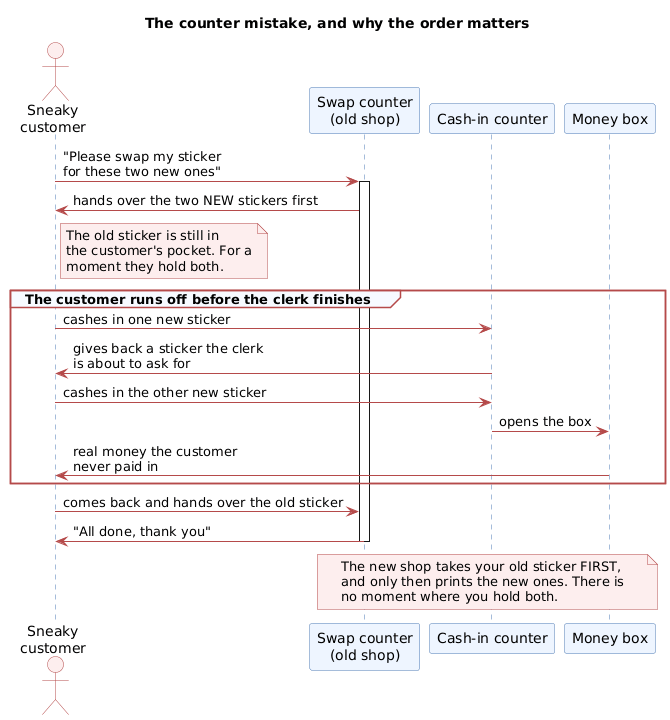

The diagram above was rendered by PlantUML. Its source (embedded in the PNG):
@startuml
title The counter mistake, and why the order matters
skinparam shadowing false
skinparam ArrowColor #B54A4A
skinparam sequence {
  ParticipantBackgroundColor #EEF5FF
  ParticipantBorderColor #4A78B5
  ActorBackgroundColor #FDEEEE
  ActorBorderColor #B54A4A
  LifeLineBorderColor #4A78B5
  GroupBackgroundColor #F7FAFF
  GroupBorderColor #B54A4A
}
skinparam note {
  BackgroundColor #FDEEEE
  BorderColor #B54A4A
}

actor "Sneaky\ncustomer" as A
participant "Swap counter\n(old shop)" as SWAP
participant "Cash-in counter" as CASH
participant "Money box" as BOX

A -> SWAP : "Please swap my sticker\nfor these two new ones"
activate SWAP

SWAP -> A : hands over the two NEW stickers first
note right of A #FDEEEE
  The old sticker is still in
  the customer's pocket. For a
  moment they hold both.
end note

group The customer runs off before the clerk finishes
  A -> CASH : cashes in one new sticker
  CASH -> A : gives back a sticker the clerk\nis about to ask for
  A -> CASH : cashes in the other new sticker
  CASH -> BOX : opens the box
  BOX -> A : real money the customer\nnever paid in
end

A -> SWAP : comes back and hands over the old sticker
SWAP -> A : "All done, thank you"
deactivate SWAP

note over SWAP, BOX
  The new shop takes your old sticker FIRST,
  and only then prints the new ones. There is
  no moment where you hold both.
end note
@enduml